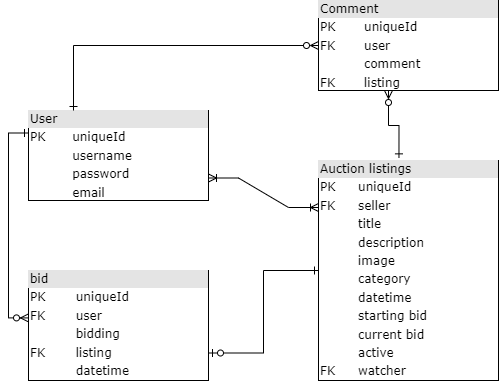

The diagram above was exported from draw.io. Its source (the exported page's mxGraphModel, read from the mxfile embedded in the PNG):
<mxGraphModel dx="521" dy="522" grid="1" gridSize="10" guides="1" tooltips="1" connect="1" arrows="1" fold="1" page="1" pageScale="1" pageWidth="1100" pageHeight="850" background="none" math="0" shadow="0">
  <root>
    <mxCell id="0" />
    <mxCell id="1" parent="0" />
    <mxCell id="2ed32ef02a7f4228-8" value="&lt;div style=&quot;box-sizing: border-box ; width: 100% ; background: #e4e4e4 ; padding: 2px&quot;&gt;Auction listings&lt;/div&gt;&lt;table style=&quot;width: 100% ; font-size: 1em&quot; cellpadding=&quot;2&quot; cellspacing=&quot;0&quot;&gt;&lt;tbody&gt;&lt;tr&gt;&lt;td&gt;PK&lt;/td&gt;&lt;td&gt;uniqueId&lt;/td&gt;&lt;/tr&gt;&lt;tr&gt;&lt;td&gt;FK&lt;/td&gt;&lt;td&gt;seller&lt;/td&gt;&lt;/tr&gt;&lt;tr&gt;&lt;td&gt;&lt;/td&gt;&lt;td&gt;title&lt;/td&gt;&lt;/tr&gt;&lt;tr&gt;&lt;td&gt;&lt;br&gt;&lt;/td&gt;&lt;td&gt;description&lt;/td&gt;&lt;/tr&gt;&lt;tr&gt;&lt;td&gt;&lt;br&gt;&lt;/td&gt;&lt;td&gt;image&lt;/td&gt;&lt;/tr&gt;&lt;tr&gt;&lt;td&gt;&lt;br&gt;&lt;/td&gt;&lt;td&gt;category&lt;/td&gt;&lt;/tr&gt;&lt;tr&gt;&lt;td&gt;&lt;br&gt;&lt;/td&gt;&lt;td&gt;datetime&lt;/td&gt;&lt;/tr&gt;&lt;tr&gt;&lt;td&gt;&lt;br&gt;&lt;/td&gt;&lt;td&gt;starting bid&lt;/td&gt;&lt;/tr&gt;&lt;tr&gt;&lt;td&gt;&lt;br&gt;&lt;/td&gt;&lt;td&gt;current bid&lt;/td&gt;&lt;/tr&gt;&lt;tr&gt;&lt;td&gt;&lt;br&gt;&lt;/td&gt;&lt;td&gt;active&lt;/td&gt;&lt;/tr&gt;&lt;tr&gt;&lt;td&gt;FK&lt;/td&gt;&lt;td&gt;watcher&lt;/td&gt;&lt;/tr&gt;&lt;tr&gt;&lt;td&gt;&lt;br&gt;&lt;/td&gt;&lt;td&gt;&lt;br&gt;&lt;/td&gt;&lt;/tr&gt;&lt;tr&gt;&lt;td&gt;&lt;br&gt;&lt;/td&gt;&lt;td&gt;&lt;br&gt;&lt;/td&gt;&lt;/tr&gt;&lt;tr&gt;&lt;td&gt;&lt;br&gt;&lt;/td&gt;&lt;td&gt;&lt;br&gt;&lt;/td&gt;&lt;/tr&gt;&lt;tr&gt;&lt;td&gt;&lt;br&gt;&lt;/td&gt;&lt;td&gt;&lt;br&gt;&lt;/td&gt;&lt;/tr&gt;&lt;tr&gt;&lt;td&gt;&lt;br&gt;&lt;/td&gt;&lt;td&gt;&lt;br&gt;&lt;/td&gt;&lt;/tr&gt;&lt;tr&gt;&lt;td&gt;&lt;br&gt;&lt;/td&gt;&lt;td&gt;&lt;br&gt;&lt;/td&gt;&lt;/tr&gt;&lt;/tbody&gt;&lt;/table&gt;" style="verticalAlign=top;align=left;overflow=fill;html=1;rounded=0;shadow=0;comic=0;labelBackgroundColor=none;strokeWidth=1;fontFamily=Verdana;fontSize=12" parent="1" vertex="1">
      <mxGeometry x="460" y="280" width="180" height="220" as="geometry" />
    </mxCell>
    <mxCell id="HpyzVbsx6sH3f2UYMIjw-38" style="edgeStyle=orthogonalEdgeStyle;rounded=0;orthogonalLoop=1;jettySize=auto;html=1;exitX=0;exitY=0.431;exitDx=0;exitDy=0;entryX=0;entryY=0.25;entryDx=0;entryDy=0;startArrow=ERzeroToMany;startFill=0;endArrow=ERone;endFill=0;exitPerimeter=0;" parent="1" source="2ed32ef02a7f4228-3" target="2ed32ef02a7f4228-4" edge="1">
      <mxGeometry relative="1" as="geometry" />
    </mxCell>
    <mxCell id="HpyzVbsx6sH3f2UYMIjw-39" style="edgeStyle=orthogonalEdgeStyle;rounded=0;orthogonalLoop=1;jettySize=auto;html=1;startArrow=ERzeroToOne;startFill=0;endArrow=ERone;endFill=0;exitX=1;exitY=0.75;exitDx=0;exitDy=0;" parent="1" source="2ed32ef02a7f4228-3" target="2ed32ef02a7f4228-8" edge="1">
      <mxGeometry relative="1" as="geometry" />
    </mxCell>
    <mxCell id="2ed32ef02a7f4228-3" value="&lt;div style=&quot;box-sizing: border-box ; width: 100% ; background: #e4e4e4 ; padding: 2px&quot;&gt;bid&lt;/div&gt;&lt;table style=&quot;width: 100% ; font-size: 1em&quot; cellpadding=&quot;2&quot; cellspacing=&quot;0&quot;&gt;&lt;tbody&gt;&lt;tr&gt;&lt;td&gt;PK&lt;/td&gt;&lt;td&gt;uniqueId&lt;/td&gt;&lt;/tr&gt;&lt;tr&gt;&lt;td&gt;FK&lt;/td&gt;&lt;td&gt;user&lt;/td&gt;&lt;/tr&gt;&lt;tr&gt;&lt;td&gt;&lt;/td&gt;&lt;td&gt;bidding&lt;/td&gt;&lt;/tr&gt;&lt;tr&gt;&lt;td&gt;FK&lt;/td&gt;&lt;td&gt;listing&lt;br&gt;&lt;/td&gt;&lt;/tr&gt;&lt;tr&gt;&lt;td&gt;&lt;br&gt;&lt;/td&gt;&lt;td&gt;datetime&lt;/td&gt;&lt;/tr&gt;&lt;tr&gt;&lt;td&gt;&lt;br&gt;&lt;/td&gt;&lt;td&gt;&lt;br&gt;&lt;/td&gt;&lt;/tr&gt;&lt;/tbody&gt;&lt;/table&gt;" style="verticalAlign=top;align=left;overflow=fill;html=1;rounded=0;shadow=0;comic=0;labelBackgroundColor=none;strokeWidth=1;fontFamily=Verdana;fontSize=12" parent="1" vertex="1">
      <mxGeometry x="170" y="390" width="180" height="110" as="geometry" />
    </mxCell>
    <mxCell id="2ed32ef02a7f4228-4" value="&lt;div style=&quot;box-sizing: border-box ; width: 100% ; background: #e4e4e4 ; padding: 2px&quot;&gt;User&lt;/div&gt;&lt;table style=&quot;width: 100% ; font-size: 1em&quot; cellpadding=&quot;2&quot; cellspacing=&quot;0&quot;&gt;&lt;tbody&gt;&lt;tr&gt;&lt;td&gt;PK&lt;/td&gt;&lt;td&gt;uniqueId&lt;/td&gt;&lt;/tr&gt;&lt;tr&gt;&lt;td&gt;&lt;br&gt;&lt;/td&gt;&lt;td&gt;username&lt;/td&gt;&lt;/tr&gt;&lt;tr&gt;&lt;td&gt;&lt;/td&gt;&lt;td&gt;password&lt;/td&gt;&lt;/tr&gt;&lt;tr&gt;&lt;td&gt;&lt;br&gt;&lt;/td&gt;&lt;td&gt;email&lt;br&gt;&lt;/td&gt;&lt;/tr&gt;&lt;/tbody&gt;&lt;/table&gt;" style="verticalAlign=top;align=left;overflow=fill;html=1;rounded=0;shadow=0;comic=0;labelBackgroundColor=none;strokeWidth=1;fontFamily=Verdana;fontSize=12" parent="1" vertex="1">
      <mxGeometry x="170" y="230" width="180" height="90" as="geometry" />
    </mxCell>
    <mxCell id="HpyzVbsx6sH3f2UYMIjw-40" style="edgeStyle=orthogonalEdgeStyle;rounded=0;orthogonalLoop=1;jettySize=auto;html=1;entryX=0.25;entryY=0;entryDx=0;entryDy=0;startArrow=ERzeroToMany;startFill=0;endArrow=ERone;endFill=0;" parent="1" source="2ed32ef02a7f4228-11" target="2ed32ef02a7f4228-4" edge="1">
      <mxGeometry relative="1" as="geometry" />
    </mxCell>
    <mxCell id="HpyzVbsx6sH3f2UYMIjw-41" style="edgeStyle=orthogonalEdgeStyle;rounded=0;orthogonalLoop=1;jettySize=auto;html=1;entryX=0.447;entryY=-0.012;entryDx=0;entryDy=0;entryPerimeter=0;startArrow=ERzeroToMany;startFill=0;endArrow=ERone;endFill=0;" parent="1" source="2ed32ef02a7f4228-11" target="2ed32ef02a7f4228-8" edge="1">
      <mxGeometry relative="1" as="geometry">
        <Array as="points">
          <mxPoint x="530" y="245" />
          <mxPoint x="541" y="245" />
        </Array>
      </mxGeometry>
    </mxCell>
    <mxCell id="2ed32ef02a7f4228-11" value="&lt;div style=&quot;box-sizing:border-box;width:100%;background:#e4e4e4;padding:2px;&quot;&gt;Comment&lt;/div&gt;&lt;table style=&quot;width:100%;font-size:1em;&quot; cellpadding=&quot;2&quot; cellspacing=&quot;0&quot;&gt;&lt;tbody&gt;&lt;tr&gt;&lt;td&gt;PK&lt;/td&gt;&lt;td&gt;uniqueId&lt;/td&gt;&lt;/tr&gt;&lt;tr&gt;&lt;td&gt;FK&lt;/td&gt;&lt;td&gt;user&lt;/td&gt;&lt;/tr&gt;&lt;tr&gt;&lt;td&gt;&lt;/td&gt;&lt;td&gt;comment&lt;/td&gt;&lt;/tr&gt;&lt;tr&gt;&lt;td&gt;FK&lt;/td&gt;&lt;td&gt;listing&lt;/td&gt;&lt;/tr&gt;&lt;/tbody&gt;&lt;/table&gt;" style="verticalAlign=top;align=left;overflow=fill;html=1;rounded=0;shadow=0;comic=0;labelBackgroundColor=none;strokeWidth=1;fontFamily=Verdana;fontSize=12" parent="1" vertex="1">
      <mxGeometry x="460" y="120" width="180" height="90" as="geometry" />
    </mxCell>
    <mxCell id="HpyzVbsx6sH3f2UYMIjw-29" value="" style="edgeStyle=entityRelationEdgeStyle;fontSize=12;html=1;endArrow=ERoneToMany;startArrow=ERoneToMany;rounded=0;exitX=1;exitY=0.75;exitDx=0;exitDy=0;" parent="1" source="2ed32ef02a7f4228-4" edge="1">
      <mxGeometry width="100" height="100" relative="1" as="geometry">
        <mxPoint x="350" y="260" as="sourcePoint" />
        <mxPoint x="460" y="327" as="targetPoint" />
      </mxGeometry>
    </mxCell>
  </root>
</mxGraphModel>